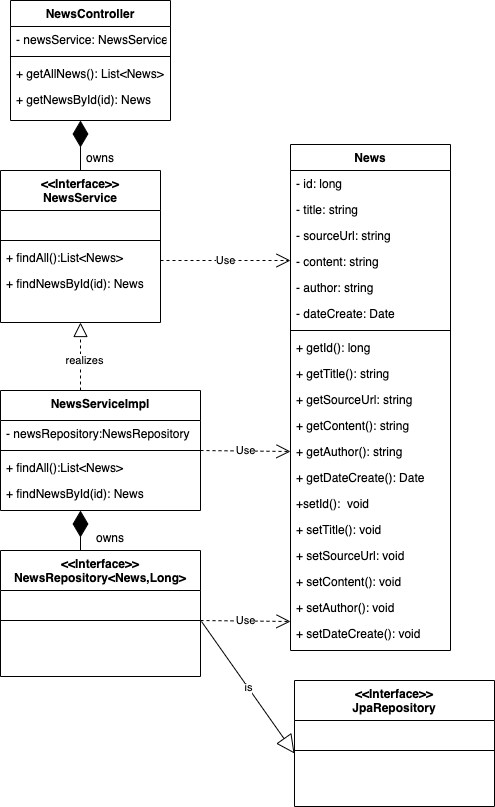

The diagram above was exported from draw.io. Its source (the exported page's mxGraphModel, read from the mxfile embedded in the PNG):
<mxGraphModel dx="946" dy="589" grid="1" gridSize="10" guides="1" tooltips="1" connect="1" arrows="1" fold="1" page="1" pageScale="1" pageWidth="827" pageHeight="1169" math="0" shadow="0">
  <root>
    <mxCell id="WIyWlLk6GJQsqaUBKTNV-0" />
    <mxCell id="WIyWlLk6GJQsqaUBKTNV-1" parent="WIyWlLk6GJQsqaUBKTNV-0" />
    <mxCell id="zkfFHV4jXpPFQw0GAbJ--0" value="NewsController" style="swimlane;fontStyle=1;align=center;verticalAlign=top;childLayout=stackLayout;horizontal=1;startSize=26;horizontalStack=0;resizeParent=1;resizeLast=0;collapsible=1;marginBottom=0;rounded=0;shadow=0;strokeWidth=1;" parent="WIyWlLk6GJQsqaUBKTNV-1" vertex="1">
      <mxGeometry x="30" y="30" width="160" height="120" as="geometry">
        <mxRectangle x="230" y="140" width="160" height="26" as="alternateBounds" />
      </mxGeometry>
    </mxCell>
    <mxCell id="zkfFHV4jXpPFQw0GAbJ--1" value="- newsService: NewsService" style="text;align=left;verticalAlign=top;spacingLeft=4;spacingRight=4;overflow=hidden;rotatable=0;points=[[0,0.5],[1,0.5]];portConstraint=eastwest;" parent="zkfFHV4jXpPFQw0GAbJ--0" vertex="1">
      <mxGeometry y="26" width="160" height="26" as="geometry" />
    </mxCell>
    <mxCell id="zkfFHV4jXpPFQw0GAbJ--4" value="" style="line;html=1;strokeWidth=1;align=left;verticalAlign=middle;spacingTop=-1;spacingLeft=3;spacingRight=3;rotatable=0;labelPosition=right;points=[];portConstraint=eastwest;" parent="zkfFHV4jXpPFQw0GAbJ--0" vertex="1">
      <mxGeometry y="52" width="160" height="8" as="geometry" />
    </mxCell>
    <mxCell id="zkfFHV4jXpPFQw0GAbJ--5" value="+ getAllNews(): List&lt;News&gt;" style="text;align=left;verticalAlign=top;spacingLeft=4;spacingRight=4;overflow=hidden;rotatable=0;points=[[0,0.5],[1,0.5]];portConstraint=eastwest;" parent="zkfFHV4jXpPFQw0GAbJ--0" vertex="1">
      <mxGeometry y="60" width="160" height="26" as="geometry" />
    </mxCell>
    <mxCell id="EG5_YtN8OdS8Ps3YAumN-3" value="+ getNewsById(id): News" style="text;align=left;verticalAlign=top;spacingLeft=4;spacingRight=4;overflow=hidden;rotatable=0;points=[[0,0.5],[1,0.5]];portConstraint=eastwest;" vertex="1" parent="zkfFHV4jXpPFQw0GAbJ--0">
      <mxGeometry y="86" width="160" height="26" as="geometry" />
    </mxCell>
    <mxCell id="zkfFHV4jXpPFQw0GAbJ--6" value="&lt;&lt;Interface&gt;&gt;&#10;NewsService" style="swimlane;fontStyle=1;align=center;verticalAlign=top;childLayout=stackLayout;horizontal=1;startSize=40;horizontalStack=0;resizeParent=1;resizeLast=0;collapsible=1;marginBottom=0;rounded=0;shadow=0;strokeWidth=1;" parent="WIyWlLk6GJQsqaUBKTNV-1" vertex="1">
      <mxGeometry x="20" y="200" width="160" height="152" as="geometry">
        <mxRectangle x="130" y="380" width="160" height="26" as="alternateBounds" />
      </mxGeometry>
    </mxCell>
    <mxCell id="zkfFHV4jXpPFQw0GAbJ--8" value=" " style="text;align=left;verticalAlign=top;spacingLeft=4;spacingRight=4;overflow=hidden;rotatable=0;points=[[0,0.5],[1,0.5]];portConstraint=eastwest;rounded=0;shadow=0;html=0;" parent="zkfFHV4jXpPFQw0GAbJ--6" vertex="1">
      <mxGeometry y="40" width="160" height="26" as="geometry" />
    </mxCell>
    <mxCell id="zkfFHV4jXpPFQw0GAbJ--9" value="" style="line;html=1;strokeWidth=1;align=left;verticalAlign=middle;spacingTop=-1;spacingLeft=3;spacingRight=3;rotatable=0;labelPosition=right;points=[];portConstraint=eastwest;" parent="zkfFHV4jXpPFQw0GAbJ--6" vertex="1">
      <mxGeometry y="66" width="160" height="8" as="geometry" />
    </mxCell>
    <mxCell id="zkfFHV4jXpPFQw0GAbJ--10" value="+ findAll():List&lt;News&gt;" style="text;align=left;verticalAlign=top;spacingLeft=4;spacingRight=4;overflow=hidden;rotatable=0;points=[[0,0.5],[1,0.5]];portConstraint=eastwest;fontStyle=0" parent="zkfFHV4jXpPFQw0GAbJ--6" vertex="1">
      <mxGeometry y="74" width="160" height="26" as="geometry" />
    </mxCell>
    <mxCell id="zkfFHV4jXpPFQw0GAbJ--11" value="+ findNewsById(id): News" style="text;align=left;verticalAlign=top;spacingLeft=4;spacingRight=4;overflow=hidden;rotatable=0;points=[[0,0.5],[1,0.5]];portConstraint=eastwest;" parent="zkfFHV4jXpPFQw0GAbJ--6" vertex="1">
      <mxGeometry y="100" width="160" height="26" as="geometry" />
    </mxCell>
    <mxCell id="zkfFHV4jXpPFQw0GAbJ--17" value="News" style="swimlane;fontStyle=1;align=center;verticalAlign=top;childLayout=stackLayout;horizontal=1;startSize=26;horizontalStack=0;resizeParent=1;resizeLast=0;collapsible=1;marginBottom=0;rounded=0;shadow=0;strokeWidth=1;" parent="WIyWlLk6GJQsqaUBKTNV-1" vertex="1">
      <mxGeometry x="310" y="174" width="160" height="506" as="geometry">
        <mxRectangle x="550" y="140" width="160" height="26" as="alternateBounds" />
      </mxGeometry>
    </mxCell>
    <mxCell id="zkfFHV4jXpPFQw0GAbJ--18" value="- id: long" style="text;align=left;verticalAlign=top;spacingLeft=4;spacingRight=4;overflow=hidden;rotatable=0;points=[[0,0.5],[1,0.5]];portConstraint=eastwest;" parent="zkfFHV4jXpPFQw0GAbJ--17" vertex="1">
      <mxGeometry y="26" width="160" height="26" as="geometry" />
    </mxCell>
    <mxCell id="zkfFHV4jXpPFQw0GAbJ--19" value="- title: string" style="text;align=left;verticalAlign=top;spacingLeft=4;spacingRight=4;overflow=hidden;rotatable=0;points=[[0,0.5],[1,0.5]];portConstraint=eastwest;rounded=0;shadow=0;html=0;" parent="zkfFHV4jXpPFQw0GAbJ--17" vertex="1">
      <mxGeometry y="52" width="160" height="26" as="geometry" />
    </mxCell>
    <mxCell id="zkfFHV4jXpPFQw0GAbJ--20" value="- sourceUrl: string" style="text;align=left;verticalAlign=top;spacingLeft=4;spacingRight=4;overflow=hidden;rotatable=0;points=[[0,0.5],[1,0.5]];portConstraint=eastwest;rounded=0;shadow=0;html=0;" parent="zkfFHV4jXpPFQw0GAbJ--17" vertex="1">
      <mxGeometry y="78" width="160" height="26" as="geometry" />
    </mxCell>
    <mxCell id="zkfFHV4jXpPFQw0GAbJ--21" value="- content: string" style="text;align=left;verticalAlign=top;spacingLeft=4;spacingRight=4;overflow=hidden;rotatable=0;points=[[0,0.5],[1,0.5]];portConstraint=eastwest;rounded=0;shadow=0;html=0;" parent="zkfFHV4jXpPFQw0GAbJ--17" vertex="1">
      <mxGeometry y="104" width="160" height="26" as="geometry" />
    </mxCell>
    <mxCell id="zkfFHV4jXpPFQw0GAbJ--22" value="- author: string" style="text;align=left;verticalAlign=top;spacingLeft=4;spacingRight=4;overflow=hidden;rotatable=0;points=[[0,0.5],[1,0.5]];portConstraint=eastwest;rounded=0;shadow=0;html=0;" parent="zkfFHV4jXpPFQw0GAbJ--17" vertex="1">
      <mxGeometry y="130" width="160" height="26" as="geometry" />
    </mxCell>
    <mxCell id="zkfFHV4jXpPFQw0GAbJ--24" value="- dateCreate: Date" style="text;align=left;verticalAlign=top;spacingLeft=4;spacingRight=4;overflow=hidden;rotatable=0;points=[[0,0.5],[1,0.5]];portConstraint=eastwest;" parent="zkfFHV4jXpPFQw0GAbJ--17" vertex="1">
      <mxGeometry y="156" width="160" height="26" as="geometry" />
    </mxCell>
    <mxCell id="zkfFHV4jXpPFQw0GAbJ--23" value="" style="line;html=1;strokeWidth=1;align=left;verticalAlign=middle;spacingTop=-1;spacingLeft=3;spacingRight=3;rotatable=0;labelPosition=right;points=[];portConstraint=eastwest;" parent="zkfFHV4jXpPFQw0GAbJ--17" vertex="1">
      <mxGeometry y="182" width="160" height="8" as="geometry" />
    </mxCell>
    <mxCell id="zkfFHV4jXpPFQw0GAbJ--25" value="+ getId(): long" style="text;align=left;verticalAlign=top;spacingLeft=4;spacingRight=4;overflow=hidden;rotatable=0;points=[[0,0.5],[1,0.5]];portConstraint=eastwest;" parent="zkfFHV4jXpPFQw0GAbJ--17" vertex="1">
      <mxGeometry y="190" width="160" height="26" as="geometry" />
    </mxCell>
    <mxCell id="EG5_YtN8OdS8Ps3YAumN-14" value="+ getTitle(): string" style="text;align=left;verticalAlign=top;spacingLeft=4;spacingRight=4;overflow=hidden;rotatable=0;points=[[0,0.5],[1,0.5]];portConstraint=eastwest;rounded=0;shadow=0;html=0;" vertex="1" parent="zkfFHV4jXpPFQw0GAbJ--17">
      <mxGeometry y="216" width="160" height="26" as="geometry" />
    </mxCell>
    <mxCell id="EG5_YtN8OdS8Ps3YAumN-16" value="+ getSourceUrl: string" style="text;align=left;verticalAlign=top;spacingLeft=4;spacingRight=4;overflow=hidden;rotatable=0;points=[[0,0.5],[1,0.5]];portConstraint=eastwest;rounded=0;shadow=0;html=0;" vertex="1" parent="zkfFHV4jXpPFQw0GAbJ--17">
      <mxGeometry y="242" width="160" height="26" as="geometry" />
    </mxCell>
    <mxCell id="EG5_YtN8OdS8Ps3YAumN-15" value="+ getContent(): string" style="text;align=left;verticalAlign=top;spacingLeft=4;spacingRight=4;overflow=hidden;rotatable=0;points=[[0,0.5],[1,0.5]];portConstraint=eastwest;" vertex="1" parent="zkfFHV4jXpPFQw0GAbJ--17">
      <mxGeometry y="268" width="160" height="26" as="geometry" />
    </mxCell>
    <mxCell id="EG5_YtN8OdS8Ps3YAumN-38" value="Use" style="endArrow=open;endSize=12;dashed=1;html=1;rounded=0;entryX=0;entryY=0.5;entryDx=0;entryDy=0;" edge="1" parent="zkfFHV4jXpPFQw0GAbJ--17" target="EG5_YtN8OdS8Ps3YAumN-18">
      <mxGeometry width="160" relative="1" as="geometry">
        <mxPoint x="-90" y="306" as="sourcePoint" />
        <mxPoint x="40" y="306" as="targetPoint" />
      </mxGeometry>
    </mxCell>
    <mxCell id="EG5_YtN8OdS8Ps3YAumN-18" value="+ getAuthor(): string" style="text;align=left;verticalAlign=top;spacingLeft=4;spacingRight=4;overflow=hidden;rotatable=0;points=[[0,0.5],[1,0.5]];portConstraint=eastwest;rounded=0;shadow=0;html=0;" vertex="1" parent="zkfFHV4jXpPFQw0GAbJ--17">
      <mxGeometry y="294" width="160" height="26" as="geometry" />
    </mxCell>
    <mxCell id="EG5_YtN8OdS8Ps3YAumN-17" value="+ getDateCreate(): Date" style="text;align=left;verticalAlign=top;spacingLeft=4;spacingRight=4;overflow=hidden;rotatable=0;points=[[0,0.5],[1,0.5]];portConstraint=eastwest;" vertex="1" parent="zkfFHV4jXpPFQw0GAbJ--17">
      <mxGeometry y="320" width="160" height="26" as="geometry" />
    </mxCell>
    <mxCell id="EG5_YtN8OdS8Ps3YAumN-25" value="+setId():  void" style="text;align=left;verticalAlign=top;spacingLeft=4;spacingRight=4;overflow=hidden;rotatable=0;points=[[0,0.5],[1,0.5]];portConstraint=eastwest;" vertex="1" parent="zkfFHV4jXpPFQw0GAbJ--17">
      <mxGeometry y="346" width="160" height="26" as="geometry" />
    </mxCell>
    <mxCell id="EG5_YtN8OdS8Ps3YAumN-30" value="+ setTitle(): void" style="text;align=left;verticalAlign=top;spacingLeft=4;spacingRight=4;overflow=hidden;rotatable=0;points=[[0,0.5],[1,0.5]];portConstraint=eastwest;" vertex="1" parent="zkfFHV4jXpPFQw0GAbJ--17">
      <mxGeometry y="372" width="160" height="26" as="geometry" />
    </mxCell>
    <mxCell id="EG5_YtN8OdS8Ps3YAumN-29" value="+ setSourceUrl: void" style="text;align=left;verticalAlign=top;spacingLeft=4;spacingRight=4;overflow=hidden;rotatable=0;points=[[0,0.5],[1,0.5]];portConstraint=eastwest;rounded=0;shadow=0;html=0;" vertex="1" parent="zkfFHV4jXpPFQw0GAbJ--17">
      <mxGeometry y="398" width="160" height="26" as="geometry" />
    </mxCell>
    <mxCell id="EG5_YtN8OdS8Ps3YAumN-28" value="+ setContent(): void" style="text;align=left;verticalAlign=top;spacingLeft=4;spacingRight=4;overflow=hidden;rotatable=0;points=[[0,0.5],[1,0.5]];portConstraint=eastwest;" vertex="1" parent="zkfFHV4jXpPFQw0GAbJ--17">
      <mxGeometry y="424" width="160" height="26" as="geometry" />
    </mxCell>
    <mxCell id="EG5_YtN8OdS8Ps3YAumN-27" value="+ setAuthor(): void" style="text;align=left;verticalAlign=top;spacingLeft=4;spacingRight=4;overflow=hidden;rotatable=0;points=[[0,0.5],[1,0.5]];portConstraint=eastwest;rounded=0;shadow=0;html=0;" vertex="1" parent="zkfFHV4jXpPFQw0GAbJ--17">
      <mxGeometry y="450" width="160" height="26" as="geometry" />
    </mxCell>
    <mxCell id="EG5_YtN8OdS8Ps3YAumN-26" value="+ setDateCreate(): void" style="text;align=left;verticalAlign=top;spacingLeft=4;spacingRight=4;overflow=hidden;rotatable=0;points=[[0,0.5],[1,0.5]];portConstraint=eastwest;rounded=0;shadow=0;html=0;" vertex="1" parent="zkfFHV4jXpPFQw0GAbJ--17">
      <mxGeometry y="476" width="160" height="26" as="geometry" />
    </mxCell>
    <mxCell id="EG5_YtN8OdS8Ps3YAumN-0" value="" style="endArrow=diamondThin;endFill=1;endSize=24;html=1;rounded=0;exitX=0;exitY=1;exitDx=0;exitDy=0;exitPerimeter=0;" edge="1" parent="WIyWlLk6GJQsqaUBKTNV-1" source="EG5_YtN8OdS8Ps3YAumN-2">
      <mxGeometry width="160" relative="1" as="geometry">
        <mxPoint x="100" y="230" as="sourcePoint" />
        <mxPoint x="100" y="150" as="targetPoint" />
      </mxGeometry>
    </mxCell>
    <mxCell id="EG5_YtN8OdS8Ps3YAumN-2" value="owns" style="text;align=left;verticalAlign=top;spacingLeft=4;spacingRight=4;overflow=hidden;rotatable=0;points=[[0,0.5],[1,0.5]];portConstraint=eastwest;rounded=0;shadow=0;html=0;" vertex="1" parent="WIyWlLk6GJQsqaUBKTNV-1">
      <mxGeometry x="100" y="174" width="160" height="26" as="geometry" />
    </mxCell>
    <mxCell id="EG5_YtN8OdS8Ps3YAumN-7" value="NewsServiceImpl" style="swimlane;fontStyle=1;align=center;verticalAlign=top;childLayout=stackLayout;horizontal=1;startSize=30;horizontalStack=0;resizeParent=1;resizeLast=0;collapsible=1;marginBottom=0;rounded=0;shadow=0;strokeWidth=1;" vertex="1" parent="WIyWlLk6GJQsqaUBKTNV-1">
      <mxGeometry x="20" y="420" width="200" height="120" as="geometry">
        <mxRectangle x="130" y="380" width="160" height="26" as="alternateBounds" />
      </mxGeometry>
    </mxCell>
    <mxCell id="EG5_YtN8OdS8Ps3YAumN-8" value="- newsRepository:NewsRepository" style="text;align=left;verticalAlign=top;spacingLeft=4;spacingRight=4;overflow=hidden;rotatable=0;points=[[0,0.5],[1,0.5]];portConstraint=eastwest;rounded=0;shadow=0;html=0;" vertex="1" parent="EG5_YtN8OdS8Ps3YAumN-7">
      <mxGeometry y="30" width="200" height="26" as="geometry" />
    </mxCell>
    <mxCell id="EG5_YtN8OdS8Ps3YAumN-9" value="" style="line;html=1;strokeWidth=1;align=left;verticalAlign=middle;spacingTop=-1;spacingLeft=3;spacingRight=3;rotatable=0;labelPosition=right;points=[];portConstraint=eastwest;" vertex="1" parent="EG5_YtN8OdS8Ps3YAumN-7">
      <mxGeometry y="56" width="200" height="8" as="geometry" />
    </mxCell>
    <mxCell id="EG5_YtN8OdS8Ps3YAumN-10" value="+ findAll():List&lt;News&gt;" style="text;align=left;verticalAlign=top;spacingLeft=4;spacingRight=4;overflow=hidden;rotatable=0;points=[[0,0.5],[1,0.5]];portConstraint=eastwest;fontStyle=0" vertex="1" parent="EG5_YtN8OdS8Ps3YAumN-7">
      <mxGeometry y="64" width="200" height="26" as="geometry" />
    </mxCell>
    <mxCell id="EG5_YtN8OdS8Ps3YAumN-11" value="+ findNewsById(id): News" style="text;align=left;verticalAlign=top;spacingLeft=4;spacingRight=4;overflow=hidden;rotatable=0;points=[[0,0.5],[1,0.5]];portConstraint=eastwest;" vertex="1" parent="EG5_YtN8OdS8Ps3YAumN-7">
      <mxGeometry y="90" width="200" height="26" as="geometry" />
    </mxCell>
    <mxCell id="EG5_YtN8OdS8Ps3YAumN-12" value="" style="endArrow=block;dashed=1;endFill=0;endSize=12;html=1;rounded=0;entryX=0.5;entryY=1;entryDx=0;entryDy=0;" edge="1" parent="WIyWlLk6GJQsqaUBKTNV-1" target="zkfFHV4jXpPFQw0GAbJ--6">
      <mxGeometry width="160" relative="1" as="geometry">
        <mxPoint x="100" y="420" as="sourcePoint" />
        <mxPoint x="490" y="280" as="targetPoint" />
      </mxGeometry>
    </mxCell>
    <mxCell id="EG5_YtN8OdS8Ps3YAumN-13" value="realizes" style="edgeLabel;html=1;align=center;verticalAlign=middle;resizable=0;points=[];" vertex="1" connectable="0" parent="EG5_YtN8OdS8Ps3YAumN-12">
      <mxGeometry x="-0.0882" y="-3" relative="1" as="geometry">
        <mxPoint as="offset" />
      </mxGeometry>
    </mxCell>
    <mxCell id="EG5_YtN8OdS8Ps3YAumN-31" value="Use" style="endArrow=open;endSize=12;dashed=1;html=1;rounded=0;" edge="1" parent="WIyWlLk6GJQsqaUBKTNV-1">
      <mxGeometry width="160" relative="1" as="geometry">
        <mxPoint x="180" y="290" as="sourcePoint" />
        <mxPoint x="310" y="290" as="targetPoint" />
      </mxGeometry>
    </mxCell>
    <mxCell id="EG5_YtN8OdS8Ps3YAumN-32" value="&lt;&lt;Interface&gt;&gt;&#10;NewsRepository&lt;News,Long&gt;" style="swimlane;fontStyle=1;align=center;verticalAlign=top;childLayout=stackLayout;horizontal=1;startSize=40;horizontalStack=0;resizeParent=1;resizeLast=0;collapsible=1;marginBottom=0;rounded=0;shadow=0;strokeWidth=1;" vertex="1" parent="WIyWlLk6GJQsqaUBKTNV-1">
      <mxGeometry x="20" y="580" width="200" height="126" as="geometry">
        <mxRectangle x="130" y="380" width="160" height="26" as="alternateBounds" />
      </mxGeometry>
    </mxCell>
    <mxCell id="EG5_YtN8OdS8Ps3YAumN-33" value=" " style="text;align=left;verticalAlign=top;spacingLeft=4;spacingRight=4;overflow=hidden;rotatable=0;points=[[0,0.5],[1,0.5]];portConstraint=eastwest;rounded=0;shadow=0;html=0;" vertex="1" parent="EG5_YtN8OdS8Ps3YAumN-32">
      <mxGeometry y="40" width="200" height="26" as="geometry" />
    </mxCell>
    <mxCell id="EG5_YtN8OdS8Ps3YAumN-34" value="" style="line;html=1;strokeWidth=1;align=left;verticalAlign=middle;spacingTop=-1;spacingLeft=3;spacingRight=3;rotatable=0;labelPosition=right;points=[];portConstraint=eastwest;" vertex="1" parent="EG5_YtN8OdS8Ps3YAumN-32">
      <mxGeometry y="66" width="200" height="8" as="geometry" />
    </mxCell>
    <mxCell id="EG5_YtN8OdS8Ps3YAumN-39" value="Use" style="endArrow=open;endSize=12;dashed=1;html=1;rounded=0;entryX=0;entryY=0.5;entryDx=0;entryDy=0;" edge="1" parent="WIyWlLk6GJQsqaUBKTNV-1">
      <mxGeometry width="160" relative="1" as="geometry">
        <mxPoint x="220" y="650" as="sourcePoint" />
        <mxPoint x="310" y="651" as="targetPoint" />
      </mxGeometry>
    </mxCell>
    <mxCell id="EG5_YtN8OdS8Ps3YAumN-40" value="&lt;&lt;Interface&gt;&gt;&#10;JpaRepository" style="swimlane;fontStyle=1;align=center;verticalAlign=top;childLayout=stackLayout;horizontal=1;startSize=40;horizontalStack=0;resizeParent=1;resizeLast=0;collapsible=1;marginBottom=0;rounded=0;shadow=0;strokeWidth=1;" vertex="1" parent="WIyWlLk6GJQsqaUBKTNV-1">
      <mxGeometry x="314" y="710" width="200" height="126" as="geometry">
        <mxRectangle x="130" y="380" width="160" height="26" as="alternateBounds" />
      </mxGeometry>
    </mxCell>
    <mxCell id="EG5_YtN8OdS8Ps3YAumN-41" value=" " style="text;align=left;verticalAlign=top;spacingLeft=4;spacingRight=4;overflow=hidden;rotatable=0;points=[[0,0.5],[1,0.5]];portConstraint=eastwest;rounded=0;shadow=0;html=0;" vertex="1" parent="EG5_YtN8OdS8Ps3YAumN-40">
      <mxGeometry y="40" width="200" height="26" as="geometry" />
    </mxCell>
    <mxCell id="EG5_YtN8OdS8Ps3YAumN-42" value="" style="line;html=1;strokeWidth=1;align=left;verticalAlign=middle;spacingTop=-1;spacingLeft=3;spacingRight=3;rotatable=0;labelPosition=right;points=[];portConstraint=eastwest;" vertex="1" parent="EG5_YtN8OdS8Ps3YAumN-40">
      <mxGeometry y="66" width="200" height="8" as="geometry" />
    </mxCell>
    <mxCell id="EG5_YtN8OdS8Ps3YAumN-43" value="is" style="endArrow=block;endSize=16;endFill=0;html=1;rounded=0;entryX=0;entryY=0.875;entryDx=0;entryDy=0;entryPerimeter=0;exitX=1.005;exitY=1.192;exitDx=0;exitDy=0;exitPerimeter=0;" edge="1" parent="WIyWlLk6GJQsqaUBKTNV-1" source="EG5_YtN8OdS8Ps3YAumN-33" target="EG5_YtN8OdS8Ps3YAumN-42">
      <mxGeometry width="160" relative="1" as="geometry">
        <mxPoint x="120" y="700" as="sourcePoint" />
        <mxPoint x="490" y="580" as="targetPoint" />
      </mxGeometry>
    </mxCell>
    <mxCell id="EG5_YtN8OdS8Ps3YAumN-44" value="owns" style="text;align=left;verticalAlign=top;spacingLeft=4;spacingRight=4;overflow=hidden;rotatable=0;points=[[0,0.5],[1,0.5]];portConstraint=eastwest;rounded=0;shadow=0;html=0;" vertex="1" parent="WIyWlLk6GJQsqaUBKTNV-1">
      <mxGeometry x="110" y="554" width="160" height="26" as="geometry" />
    </mxCell>
    <mxCell id="EG5_YtN8OdS8Ps3YAumN-46" value="" style="endArrow=diamondThin;endFill=1;endSize=24;html=1;rounded=0;exitX=0.4;exitY=0;exitDx=0;exitDy=0;exitPerimeter=0;" edge="1" parent="WIyWlLk6GJQsqaUBKTNV-1" source="EG5_YtN8OdS8Ps3YAumN-32">
      <mxGeometry width="160" relative="1" as="geometry">
        <mxPoint x="330" y="380" as="sourcePoint" />
        <mxPoint x="100" y="540" as="targetPoint" />
      </mxGeometry>
    </mxCell>
  </root>
</mxGraphModel>